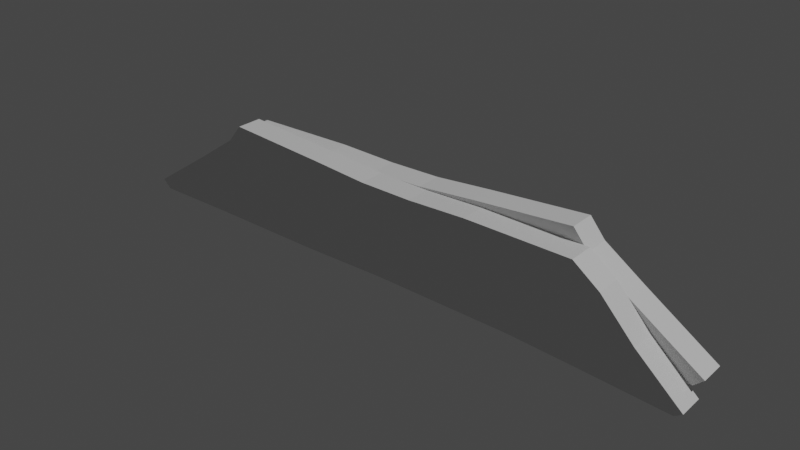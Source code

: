# Source: eyebrows_shape_2.blend  (saved by Blender 3.4.6; exported with 4.5.12 LTS)
import bpy
from mathutils import Matrix  # noqa: F401  (used for matrix-valued properties, if any)

bpy.ops.wm.read_factory_settings(use_empty=True)
scene = bpy.context.scene
scene.name = 'Scene'

# ---- collections
col_collection = bpy.data.collections.new('Collection'); scene.collection.children.link(col_collection)

# ---- materials (node trees are filled in below, after node groups)
mat_material = bpy.data.materials.new('Material')
mat_material.alpha_threshold = 0.0
mat_material.use_transparent_shadow = False
mat_material.roughness = 0.5
mat_material.line_color = (0.0, 0.0, 0.0, 1.0)
mat_material_001 = bpy.data.materials.new('Material.001')
mat_material_001.alpha_threshold = 0.0
mat_material_001.use_transparent_shadow = False
mat_material_001.roughness = 0.5
mat_material_001.line_color = (0.0, 0.0, 0.0, 1.0)

# ---- material node trees
mat_material.use_nodes = True; mat_material.node_tree.nodes.clear()
_N = mat_material.node_tree.nodes; _L = mat_material.node_tree.links
n0 = _N.new('ShaderNodeOutputMaterial'); n0.name = 'Material Output'; n0.location = (300, 300)
n1 = _N.new('ShaderNodeBsdfPrincipled'); n1.name = 'Principled BSDF'; n1.location = (10, 300)
n1.distribution = 'GGX'
n1.subsurface_method = 'RANDOM_WALK_SKIN'
n1.inputs[3].default_value = 1.45
n1.inputs[27].default_value = (0.0, 0.0, 0.0, 1.0)
n1.inputs[28].default_value = 1.0
_L.new(n1.outputs[0], n0.inputs[0])
n0.is_active_output = True
mat_material_001.use_nodes = True; mat_material_001.node_tree.nodes.clear()
_N = mat_material_001.node_tree.nodes; _L = mat_material_001.node_tree.links
n0 = _N.new('ShaderNodeOutputMaterial'); n0.name = 'Material Output'; n0.location = (300, 300)
n1 = _N.new('ShaderNodeBsdfPrincipled'); n1.name = 'Principled BSDF'; n1.location = (10, 300)
n1.distribution = 'GGX'
n1.subsurface_method = 'RANDOM_WALK_SKIN'
n1.inputs[3].default_value = 1.45
n1.inputs[27].default_value = (0.0, 0.0, 0.0, 1.0)
n1.inputs[28].default_value = 1.0
_L.new(n1.outputs[0], n0.inputs[0])
n0.is_active_output = True

# ---- world
world_world = bpy.data.worlds.new('World'); scene.world = world_world
world_world.use_nodes = True; world_world.node_tree.nodes.clear()
_N = world_world.node_tree.nodes; _L = world_world.node_tree.links
n0 = _N.new('ShaderNodeOutputWorld'); n0.name = 'World Output'; n0.location = (300, 300)
n1 = _N.new('ShaderNodeBackground'); n1.name = 'Background'; n1.location = (10, 300)
n1.inputs[0].default_value = (0.05088, 0.05088, 0.05088, 1.0)
_L.new(n1.outputs[0], n0.inputs[0])
n0.is_active_output = True
world_world.color = (0.05088, 0.05088, 0.05088)
world_world.use_sun_shadow = False
world_world.sun_shadow_jitter_overblur = 0.0

# ---- lights
light_light = bpy.data.lights.new('Light', 'POINT')
light_light.transmission_factor = 0.0
light_light.energy = 1000.0
light_light.shadow_soft_size = 0.1
light_light.shadow_maximum_resolution = 0.006
light_light.use_absolute_resolution = True

# ---- meshes
me_eyebrows_shape_2_left_001 = bpy.data.meshes.new('eyebrows_shape_2_left.001')
me_eyebrows_shape_2_left_001.from_pydata([(-0.2516, -1.65e-08, 0.1257), (-0.1159, -4.547e-09, 0.1279), (-0.03963, 2.032e-09, 0.1257), (0.02821, 8.009e-09, 0.1268), (0.1035, 1.487e-08, 0.1332), (0.2307, 2.64e-08, 0.1427), (0.2497, 2.705e-08, 0.1194), (0.3006, 2.997e-08, 0.08441), (0.3918, 3.53e-08, 0.02399), (0.3801, 3.382e-08, 0.01339), (0.2762, 2.473e-08, 0.01339), (0.1172, 1.074e-08, 0.01127), (0.005947, 1.059e-09, 0.01233), (-0.1785, -1.525e-08, 0.008094), (-0.2749, -2.396e-08, 0.001734), (-0.3788, -3.337e-08, -0.005685), (-0.3884, -3.392e-08, 0.0006742), (-0.329, -2.642e-08, 0.05367), (-0.2855, -2.058e-08, 0.1003), (-0.2516, 0.03357, 0.1257), (-0.1159, 0.03357, 0.1279), (-0.03963, 0.03357, 0.1257), (0.02821, 0.03357, 0.1268), (0.1035, 0.03357, 0.1332), (0.2307, 0.03357, 0.1427), (0.2497, 0.03357, 0.1194), (0.3006, 0.03357, 0.08441), (0.3918, 0.03357, 0.02399), (0.3801, 0.03357, 0.01339), (0.2762, 0.03357, 0.01339), (0.1172, 0.03357, 0.01127), (0.005947, 0.03357, 0.01233), (-0.1785, 0.03357, 0.008094), (-0.2749, 0.03357, 0.001734), (-0.3788, 0.03357, -0.005685), (-0.3884, 0.03357, 0.0006742), (-0.329, 0.03357, 0.05367), (-0.2855, 0.03357, 0.1003)], [], [(17, 16, 15, 14, 13, 12, 11, 10, 9, 8, 7, 6, 5, 4, 3, 2, 1, 0, 18), (36, 37, 19, 20, 21, 22, 23, 24, 25, 26, 27, 28, 29, 30, 31, 32, 33, 34, 35), (13, 14, 33, 32), (6, 7, 26, 25), (14, 15, 34, 33), (7, 8, 27, 26), (0, 1, 20, 19), (15, 16, 35, 34), (8, 9, 28, 27), (1, 2, 21, 20), (16, 17, 36, 35), (9, 10, 29, 28), (2, 3, 22, 21), (17, 18, 37, 36), (10, 11, 30, 29), (3, 4, 23, 22), (18, 0, 19, 37), (11, 12, 31, 30), (4, 5, 24, 23), (12, 13, 32, 31), (5, 6, 25, 24)])
_uv = me_eyebrows_shape_2_left_001.uv_layers.new(name='UVMap')
_uv.uv.foreach_set('vector', [0.88, 0.5537, 0.9485, 0.5007, 0.9375, 0.4943, 0.8175, 0.5017, 0.7061, 0.5081, 0.4931, 0.5123, 0.3646, 0.5113, 0.181, 0.5134, 0.061, 0.5134, 0.04753, 0.524, 0.1528, 0.5844, 0.2116, 0.6194, 0.2336, 0.6427, 0.3805, 0.6332, 0.4674, 0.6268, 0.5458, 0.6257, 0.6339, 0.6279, 0.7906, 0.6257, 0.8298, 0.6003, 0.88, 0.5537, 0.8298, 0.6003, 0.7906, 0.6257, 0.6339, 0.6279, 0.5458, 0.6257, 0.4674, 0.6268, 0.3805, 0.6332, 0.2336, 0.6427, 0.2116, 0.6194, 0.1528, 0.5844, 0.04753, 0.524, 0.061, 0.5134, 0.181, 0.5134, 0.3646, 0.5113, 0.4931, 0.5123, 0.7061, 0.5081, 0.8175, 0.5017, 0.9375, 0.4943, 0.9485, 0.5007, 0.7061, 0.5081, 0.8175, 0.5017, 0.8175, 0.5017, 0.7061, 0.5081, 0.2116, 0.6194, 0.1528, 0.5844, 0.1528, 0.5844, 0.2116, 0.6194, 0.8175, 0.5017, 0.9375, 0.4943, 0.9375, 0.4943, 0.8175, 0.5017, 0.1528, 0.5844, 0.04753, 0.524, 0.04753, 0.524, 0.1528, 0.5844, 0.7906, 0.6257, 0.6339, 0.6279, 0.6339, 0.6279, 0.7906, 0.6257, 0.9375, 0.4943, 0.9485, 0.5007, 0.9485, 0.5007, 0.9375, 0.4943, 0.04753, 0.524, 0.061, 0.5134, 0.061, 0.5134, 0.04753, 0.524, 0.6339, 0.6279, 0.5458, 0.6257, 0.5458, 0.6257, 0.6339, 0.6279, 0.9485, 0.5007, 0.88, 0.5537, 0.88, 0.5537, 0.9485, 0.5007, 0.061, 0.5134, 0.181, 0.5134, 0.181, 0.5134, 0.061, 0.5134, 0.5458, 0.6257, 0.4674, 0.6268, 0.4674, 0.6268, 0.5458, 0.6257, 0.88, 0.5537, 0.8298, 0.6003, 0.8298, 0.6003, 0.88, 0.5537, 0.181, 0.5134, 0.3646, 0.5113, 0.3646, 0.5113, 0.181, 0.5134, 0.4674, 0.6268, 0.3805, 0.6332, 0.3805, 0.6332, 0.4674, 0.6268, 0.8298, 0.6003, 0.7906, 0.6257, 0.7906, 0.6257, 0.8298, 0.6003, 0.3646, 0.5113, 0.4931, 0.5123, 0.4931, 0.5123, 0.3646, 0.5113, 0.3805, 0.6332, 0.2336, 0.6427, 0.2336, 0.6427, 0.3805, 0.6332, 0.4931, 0.5123, 0.7061, 0.5081, 0.7061, 0.5081, 0.4931, 0.5123, 0.2336, 0.6427, 0.2116, 0.6194, 0.2116, 0.6194, 0.2336, 0.6427])
me_eyebrows_shape_2_left_001.materials.append(mat_material)
me_eyebrows_shape_2_left_001.update()
me_eyebrows_shape_2_left_002 = bpy.data.meshes.new('eyebrows_shape_2_left.002')
me_eyebrows_shape_2_left_002.from_pydata([(0.2516, 3.85e-08, 0.1257), (0.1159, 1.468e-08, 0.1279), (0.03963, 1.433e-09, 0.1257), (-0.02821, -1.047e-08, 0.1268), (-0.1035, -2.391e-08, 0.1332), (-0.2307, -4.657e-08, 0.1427), (-0.2497, -4.888e-08, 0.1194), (-0.3006, -5.625e-08, 0.08441), (-0.3918, -6.955e-08, 0.02399), (-0.3801, -6.705e-08, 0.01339), (-0.2762, -4.888e-08, 0.01339), (-0.1172, -2.099e-08, 0.01127), (-0.005947, -1.579e-09, 0.01233), (0.1785, 3.085e-08, 0.008094), (0.2749, 4.8e-08, 0.001734), (0.3788, 6.648e-08, -0.005685), (0.3884, 6.787e-08, 0.0006742), (0.329, 5.518e-08, 0.05367), (0.2855, 4.554e-08, 0.1003), (0.2516, -0.03357, 0.1257), (0.1159, -0.03357, 0.1279), (0.03963, -0.03357, 0.1257), (-0.02821, -0.03357, 0.1268), (-0.1035, -0.03357, 0.1332), (-0.2307, -0.03357, 0.1427), (-0.2497, -0.03357, 0.1194), (-0.3006, -0.03357, 0.08441), (-0.3918, -0.03357, 0.02399), (-0.3801, -0.03357, 0.01339), (-0.2762, -0.03357, 0.01339), (-0.1172, -0.03357, 0.01127), (-0.005947, -0.03357, 0.01233), (0.1785, -0.03357, 0.008094), (0.2749, -0.03357, 0.001734), (0.3788, -0.03357, -0.005685), (0.3884, -0.03357, 0.0006742), (0.329, -0.03357, 0.05367), (0.2855, -0.03357, 0.1003)], [], [(17, 16, 15, 14, 13, 12, 11, 10, 9, 8, 7, 6, 5, 4, 3, 2, 1, 0, 18), (36, 37, 19, 20, 21, 22, 23, 24, 25, 26, 27, 28, 29, 30, 31, 32, 33, 34, 35), (13, 14, 33, 32), (6, 7, 26, 25), (14, 15, 34, 33), (7, 8, 27, 26), (0, 1, 20, 19), (15, 16, 35, 34), (8, 9, 28, 27), (1, 2, 21, 20), (16, 17, 36, 35), (9, 10, 29, 28), (2, 3, 22, 21), (17, 18, 37, 36), (10, 11, 30, 29), (3, 4, 23, 22), (18, 0, 19, 37), (11, 12, 31, 30), (4, 5, 24, 23), (12, 13, 32, 31), (5, 6, 25, 24)])
_uv = me_eyebrows_shape_2_left_002.uv_layers.new(name='UVMap')
_uv.uv.foreach_set('vector', [0.88, 0.5537, 0.9485, 0.5007, 0.9375, 0.4943, 0.8175, 0.5017, 0.7061, 0.5081, 0.4931, 0.5123, 0.3646, 0.5113, 0.181, 0.5134, 0.061, 0.5134, 0.04753, 0.524, 0.1528, 0.5844, 0.2116, 0.6194, 0.2336, 0.6427, 0.3805, 0.6332, 0.4674, 0.6268, 0.5458, 0.6257, 0.6339, 0.6279, 0.7906, 0.6257, 0.8298, 0.6003, 0.88, 0.5537, 0.8298, 0.6003, 0.7906, 0.6257, 0.6339, 0.6279, 0.5458, 0.6257, 0.4674, 0.6268, 0.3805, 0.6332, 0.2336, 0.6427, 0.2116, 0.6194, 0.1528, 0.5844, 0.04753, 0.524, 0.061, 0.5134, 0.181, 0.5134, 0.3646, 0.5113, 0.4931, 0.5123, 0.7061, 0.5081, 0.8175, 0.5017, 0.9375, 0.4943, 0.9485, 0.5007, 0.7061, 0.5081, 0.8175, 0.5017, 0.8175, 0.5017, 0.7061, 0.5081, 0.2116, 0.6194, 0.1528, 0.5844, 0.1528, 0.5844, 0.2116, 0.6194, 0.8175, 0.5017, 0.9375, 0.4943, 0.9375, 0.4943, 0.8175, 0.5017, 0.1528, 0.5844, 0.04753, 0.524, 0.04753, 0.524, 0.1528, 0.5844, 0.7906, 0.6257, 0.6339, 0.6279, 0.6339, 0.6279, 0.7906, 0.6257, 0.9375, 0.4943, 0.9485, 0.5007, 0.9485, 0.5007, 0.9375, 0.4943, 0.04753, 0.524, 0.061, 0.5134, 0.061, 0.5134, 0.04753, 0.524, 0.6339, 0.6279, 0.5458, 0.6257, 0.5458, 0.6257, 0.6339, 0.6279, 0.9485, 0.5007, 0.88, 0.5537, 0.88, 0.5537, 0.9485, 0.5007, 0.061, 0.5134, 0.181, 0.5134, 0.181, 0.5134, 0.061, 0.5134, 0.5458, 0.6257, 0.4674, 0.6268, 0.4674, 0.6268, 0.5458, 0.6257, 0.88, 0.5537, 0.8298, 0.6003, 0.8298, 0.6003, 0.88, 0.5537, 0.181, 0.5134, 0.3646, 0.5113, 0.3646, 0.5113, 0.181, 0.5134, 0.4674, 0.6268, 0.3805, 0.6332, 0.3805, 0.6332, 0.4674, 0.6268, 0.8298, 0.6003, 0.7906, 0.6257, 0.7906, 0.6257, 0.8298, 0.6003, 0.3646, 0.5113, 0.4931, 0.5123, 0.4931, 0.5123, 0.3646, 0.5113, 0.3805, 0.6332, 0.2336, 0.6427, 0.2336, 0.6427, 0.3805, 0.6332, 0.4931, 0.5123, 0.7061, 0.5081, 0.7061, 0.5081, 0.4931, 0.5123, 0.2336, 0.6427, 0.2116, 0.6194, 0.2116, 0.6194, 0.2336, 0.6427])
me_eyebrows_shape_2_left_002.materials.append(mat_material_001)
me_eyebrows_shape_2_left_002.update()

# ---- objects
ob_light = bpy.data.objects.new('Light', light_light)
ob_eyebrows_shape_2_left = bpy.data.objects.new('eyebrows_shape_2_left', me_eyebrows_shape_2_left_001)
ob_eyebrows_shape_2_right = bpy.data.objects.new('eyebrows_shape_2_right', me_eyebrows_shape_2_left_002)

# ---- transforms, parenting, visibility, modifiers, constraints
ob_light.location = (4.076, 1.005, 5.904)
ob_light.rotation_euler = (0.6503, 0.05522, 1.866)
ob_light.lock_rotations_4d = False
ob_light.empty_display_type = 'ARROWS'
ob_light.color = (0.0, 0.0, 0.0, 0.0)
ob_light.lineart.crease_threshold = 0.0
ob_eyebrows_shape_2_left.location = (0.0, 0.0, 0.0)
ob_eyebrows_shape_2_left.scale = (0.5, 0.5, 0.5)
ob_eyebrows_shape_2_right.location = (0.0, 0.0, 0.0)
ob_eyebrows_shape_2_right.scale = (0.5, 0.5, 0.5)

# ---- collection membership
col_collection.objects.link(ob_light)
col_collection.objects.link(ob_eyebrows_shape_2_left)
col_collection.objects.link(ob_eyebrows_shape_2_right)

# ---- scene / render settings (as saved in the file)
scene.frame_start = 1; scene.frame_end = 250; scene.frame_set(1)
scene.render.engine = 'BLENDER_EEVEE_NEXT'
scene.cycles.sampling_pattern = 'TABULATED_SOBOL'
scene.cycles.use_light_tree = False
scene.view_settings.view_transform = 'Filmic'
bpy.context.view_layer.update()

# ---- added for rendering (the .blend has no active camera): camera
cam_auto = bpy.data.cameras.new('AutoCamera')
cam_auto.lens = 50.0
cam_auto.sensor_width = 36.0
cam_auto.clip_end = 1000.0
ob_auto_camera = bpy.data.objects.new('AutoCamera', cam_auto)
scene.collection.objects.link(ob_auto_camera)
ob_auto_camera.location = (0.370225, -0.44427, 0.330436)
ob_auto_camera.rotation_euler = (1.09748, -7.21219e-08, 0.694738)
scene.camera = ob_auto_camera
bpy.context.view_layer.update()
